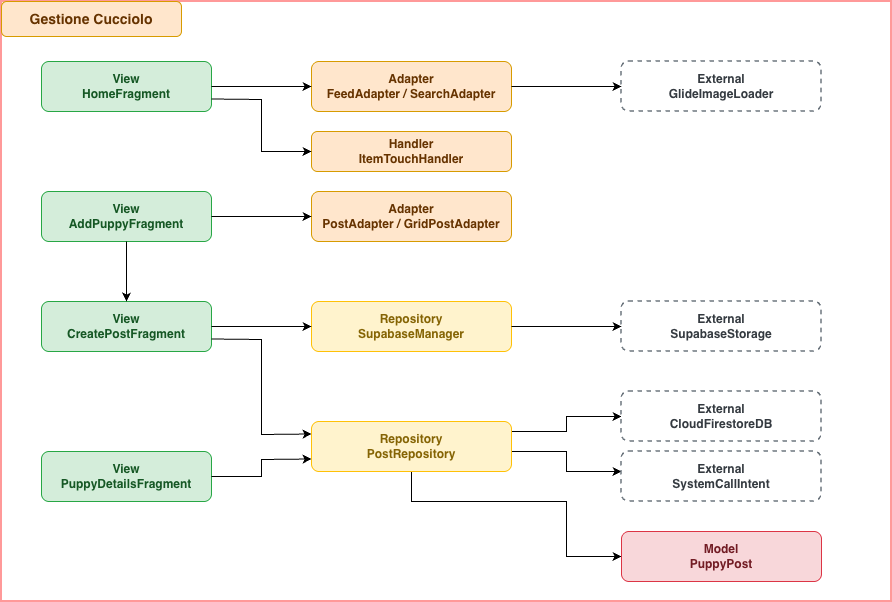

The diagram above was exported from draw.io. Its source (the exported page's mxGraphModel, read from the mxfile embedded in the PNG):
<mxGraphModel dx="964" dy="633" grid="1" gridSize="10" guides="1" tooltips="1" connect="1" arrows="1" fold="1" page="1" pageScale="1" pageWidth="950" pageHeight="650" math="0" shadow="0">
  <root>
    <mxCell id="0" />
    <mxCell id="1" parent="0" />
    <mxCell id="frame" parent="1" style="rounded=0;whiteSpace=wrap;html=1;fillColor=none;strokeColor=#ff9999;strokeWidth=2;" value="" vertex="1">
      <mxGeometry height="600" width="890" x="30" y="20" as="geometry" />
    </mxCell>
    <mxCell id="header" parent="1" style="rounded=1;whiteSpace=wrap;html=1;fillColor=#ffe6cc;strokeColor=#d79b00;fontStyle=1;fontSize=14;fontColor=#663300;" value="Gestione Cucciolo" vertex="1">
      <mxGeometry height="35" width="180" x="30" y="20" as="geometry" />
    </mxCell>
    <mxCell id="homefrag" parent="1" style="rounded=1;whiteSpace=wrap;html=1;fillColor=#d4edda;strokeColor=#28a745;fontStyle=1;fontColor=#155724;" value="View&#10;HomeFragment" vertex="1">
      <mxGeometry height="50" width="170" x="70" y="80" as="geometry" />
    </mxCell>
    <mxCell id="addpuppy" parent="1" style="rounded=1;whiteSpace=wrap;html=1;fillColor=#d4edda;strokeColor=#28a745;fontStyle=1;fontColor=#155724;" value="View&#10;AddPuppyFragment" vertex="1">
      <mxGeometry height="50" width="170" x="70" y="210" as="geometry" />
    </mxCell>
    <mxCell id="createpost" parent="1" style="rounded=1;whiteSpace=wrap;html=1;fillColor=#d4edda;strokeColor=#28a745;fontStyle=1;fontColor=#155724;" value="View&#10;CreatePostFragment" vertex="1">
      <mxGeometry height="50" width="170" x="70" y="320" as="geometry" />
    </mxCell>
    <mxCell id="detailsfrag" parent="1" style="rounded=1;whiteSpace=wrap;html=1;fillColor=#d4edda;strokeColor=#28a745;fontStyle=1;fontColor=#155724;" value="View&#10;PuppyDetailsFragment" vertex="1">
      <mxGeometry height="50" width="170" x="70" y="470" as="geometry" />
    </mxCell>
    <mxCell id="feedadapter" parent="1" style="rounded=1;whiteSpace=wrap;html=1;fillColor=#ffe6cc;strokeColor=#d79b00;fontStyle=1;fontColor=#663300;" value="Adapter&#10;FeedAdapter / SearchAdapter" vertex="1">
      <mxGeometry height="50" width="200" x="340" y="80" as="geometry" />
    </mxCell>
    <mxCell id="itemtouch" parent="1" style="rounded=1;whiteSpace=wrap;html=1;fillColor=#ffe6cc;strokeColor=#d79b00;fontStyle=1;fontColor=#663300;" value="Handler&#10;ItemTouchHandler" vertex="1">
      <mxGeometry height="40" width="200" x="340" y="150" as="geometry" />
    </mxCell>
    <mxCell id="postadapter" parent="1" style="rounded=1;whiteSpace=wrap;html=1;fillColor=#ffe6cc;strokeColor=#d79b00;fontStyle=1;fontColor=#663300;" value="Adapter&#10;PostAdapter / GridPostAdapter" vertex="1">
      <mxGeometry height="50" width="200" x="340" y="210" as="geometry" />
    </mxCell>
    <mxCell id="supamgr" parent="1" style="rounded=1;whiteSpace=wrap;html=1;fillColor=#fff3cd;strokeColor=#ffc107;fontStyle=1;fontColor=#856404;" value="Repository&#10;SupabaseManager" vertex="1">
      <mxGeometry height="50" width="200" x="340" y="320" as="geometry" />
    </mxCell>
    <mxCell id="eSFzwliP4mbHowKd_zsC-1" edge="1" parent="1" source="postrepo" style="edgeStyle=orthogonalEdgeStyle;rounded=0;orthogonalLoop=1;jettySize=auto;html=1;entryX=0;entryY=0.5;entryDx=0;entryDy=0;" target="postmodel">
      <mxGeometry relative="1" as="geometry">
        <Array as="points">
          <mxPoint x="440" y="520" />
          <mxPoint x="595" y="520" />
          <mxPoint x="595" y="575" />
        </Array>
      </mxGeometry>
    </mxCell>
    <mxCell id="eSFzwliP4mbHowKd_zsC-2" edge="1" parent="1" source="postrepo" style="edgeStyle=orthogonalEdgeStyle;rounded=0;orthogonalLoop=1;jettySize=auto;html=1;" target="intent">
      <mxGeometry relative="1" as="geometry">
        <Array as="points">
          <mxPoint x="595" y="470" />
          <mxPoint x="595" y="490" />
        </Array>
      </mxGeometry>
    </mxCell>
    <mxCell id="eSFzwliP4mbHowKd_zsC-3" edge="1" parent="1" source="postrepo" style="edgeStyle=orthogonalEdgeStyle;rounded=0;orthogonalLoop=1;jettySize=auto;html=1;entryX=0;entryY=0.5;entryDx=0;entryDy=0;" target="firestore">
      <mxGeometry relative="1" as="geometry">
        <Array as="points">
          <mxPoint x="595" y="450" />
          <mxPoint x="595" y="435" />
        </Array>
      </mxGeometry>
    </mxCell>
    <mxCell id="postrepo" parent="1" style="rounded=1;whiteSpace=wrap;html=1;fillColor=#fff3cd;strokeColor=#ffc107;fontStyle=1;fontColor=#856404;" value="Repository&#10;PostRepository" vertex="1">
      <mxGeometry height="50" width="200" x="340" y="440" as="geometry" />
    </mxCell>
    <mxCell id="glide" parent="1" style="rounded=1;whiteSpace=wrap;html=1;fillColor=#ffffff;strokeColor=#6c757d;strokeWidth=1.5;dashed=1;fontStyle=1;fontColor=#343a40;" value="External&#10;GlideImageLoader" vertex="1">
      <mxGeometry height="50" width="200" x="650" y="80" as="geometry" />
    </mxCell>
    <mxCell id="supastorage" parent="1" style="rounded=1;whiteSpace=wrap;html=1;fillColor=#ffffff;strokeColor=#6c757d;strokeWidth=1.5;dashed=1;fontStyle=1;fontColor=#343a40;" value="External&#10;SupabaseStorage" vertex="1">
      <mxGeometry height="50" width="200" x="650" y="320" as="geometry" />
    </mxCell>
    <mxCell id="firestore" parent="1" style="rounded=1;whiteSpace=wrap;html=1;fillColor=#ffffff;strokeColor=#6c757d;strokeWidth=1.5;dashed=1;fontStyle=1;fontColor=#343a40;" value="External&#10;CloudFirestoreDB" vertex="1">
      <mxGeometry height="50" width="200" x="650" y="410" as="geometry" />
    </mxCell>
    <mxCell id="intent" parent="1" style="rounded=1;whiteSpace=wrap;html=1;fillColor=#ffffff;strokeColor=#6c757d;strokeWidth=1.5;dashed=1;fontStyle=1;fontColor=#343a40;" value="External&#10;SystemCallIntent" vertex="1">
      <mxGeometry height="50" width="200" x="650" y="470" as="geometry" />
    </mxCell>
    <mxCell id="postmodel" parent="1" style="rounded=1;whiteSpace=wrap;html=1;fillColor=#f8d7da;strokeColor=#dc3545;fontStyle=1;fontColor=#721c24;" value="Model&#10;PuppyPost" vertex="1">
      <mxGeometry height="50" width="200" x="650" y="550" as="geometry" />
    </mxCell>
    <mxCell id="e1" edge="1" parent="1" source="homefrag" style="endArrow=classic;html=1;rounded=0;exitX=1;exitY=0.5;exitDx=0;exitDy=0;entryX=0;entryY=0.5;entryDx=0;entryDy=0;" target="feedadapter" value="">
      <mxGeometry height="50" relative="1" width="50" as="geometry" />
    </mxCell>
    <mxCell id="e2" edge="1" parent="1" source="homefrag" style="endArrow=classic;html=1;rounded=0;exitX=1;exitY=0.75;exitDx=0;exitDy=0;entryX=0;entryY=0.5;entryDx=0;entryDy=0;" target="itemtouch" value="">
      <mxGeometry height="50" relative="1" width="50" as="geometry">
        <Array as="points">
          <mxPoint x="290" y="118" />
          <mxPoint x="290" y="170" />
        </Array>
      </mxGeometry>
    </mxCell>
    <mxCell id="e3" edge="1" parent="1" source="addpuppy" style="endArrow=classic;html=1;rounded=0;exitX=0.5;exitY=1;exitDx=0;exitDy=0;entryX=0.5;entryY=0;entryDx=0;entryDy=0;" target="createpost" value="">
      <mxGeometry height="50" relative="1" width="50" as="geometry" />
    </mxCell>
    <mxCell id="e4" edge="1" parent="1" source="addpuppy" style="endArrow=classic;html=1;rounded=0;exitX=1;exitY=0.5;exitDx=0;exitDy=0;entryX=0;entryY=0.5;entryDx=0;entryDy=0;" target="postadapter" value="">
      <mxGeometry height="50" relative="1" width="50" as="geometry" />
    </mxCell>
    <mxCell id="e5" edge="1" parent="1" source="createpost" style="endArrow=classic;html=1;rounded=0;exitX=1;exitY=0.5;exitDx=0;exitDy=0;entryX=0;entryY=0.5;entryDx=0;entryDy=0;" target="supamgr" value="">
      <mxGeometry height="50" relative="1" width="50" as="geometry" />
    </mxCell>
    <mxCell id="e6" edge="1" parent="1" source="createpost" style="endArrow=classic;html=1;rounded=0;exitX=1;exitY=0.75;exitDx=0;exitDy=0;entryX=0;entryY=0.25;entryDx=0;entryDy=0;" target="postrepo" value="">
      <mxGeometry height="50" relative="1" width="50" as="geometry">
        <Array as="points">
          <mxPoint x="290" y="358" />
          <mxPoint x="290" y="453" />
        </Array>
      </mxGeometry>
    </mxCell>
    <mxCell id="e7" edge="1" parent="1" source="detailsfrag" style="endArrow=classic;html=1;rounded=0;exitX=1;exitY=0.5;exitDx=0;exitDy=0;entryX=0;entryY=0.75;entryDx=0;entryDy=0;" target="postrepo" value="">
      <mxGeometry height="50" relative="1" width="50" as="geometry">
        <Array as="points">
          <mxPoint x="290" y="495" />
          <mxPoint x="290" y="478" />
        </Array>
      </mxGeometry>
    </mxCell>
    <mxCell id="e8" edge="1" parent="1" source="feedadapter" style="endArrow=classic;html=1;rounded=0;exitX=1;exitY=0.5;exitDx=0;exitDy=0;entryX=0;entryY=0.5;entryDx=0;entryDy=0;" target="glide" value="">
      <mxGeometry height="50" relative="1" width="50" as="geometry" />
    </mxCell>
    <mxCell id="e9" edge="1" parent="1" source="supamgr" style="endArrow=classic;html=1;rounded=0;exitX=1;exitY=0.5;exitDx=0;exitDy=0;entryX=0;entryY=0.5;entryDx=0;entryDy=0;" target="supastorage" value="">
      <mxGeometry height="50" relative="1" width="50" as="geometry" />
    </mxCell>
  </root>
</mxGraphModel>